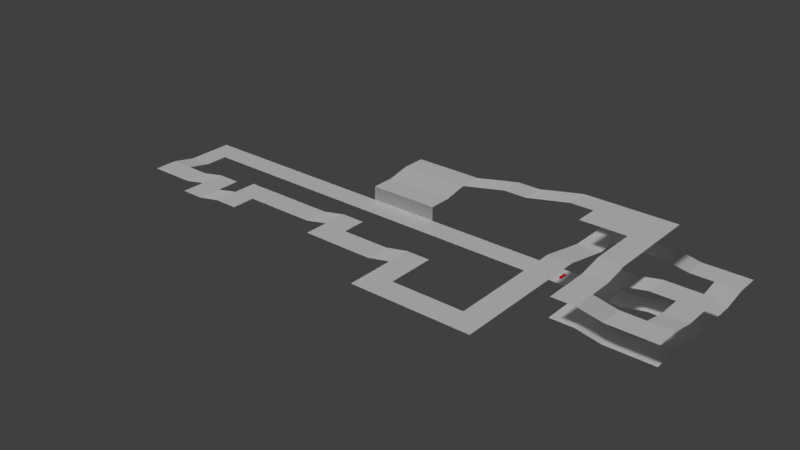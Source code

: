 # Source: track.c.001.blend  (saved by Blender 2.77.0; exported with 4.5.12 LTS)
import bpy
from mathutils import Matrix  # noqa: F401  (used for matrix-valued properties, if any)

bpy.ops.wm.read_factory_settings(use_empty=True)
scene = bpy.context.scene
scene.name = 'Scene'

# ---- collections
col_collection_1 = bpy.data.collections.new('Collection 1'); scene.collection.children.link(col_collection_1)

# ---- materials (node trees are filled in below, after node groups)
mat_groundmaterial = bpy.data.materials.new('GroundMaterial')
mat_groundmaterial.alpha_threshold = 0.0
mat_groundmaterial.use_transparent_shadow = False
mat_groundmaterial.diffuse_color = (0.0059, 0.0, 0.04682, 1.0)
mat_groundmaterial.roughness = 0.5
mat_mushroom_red = bpy.data.materials.new('Mushroom_Red')
mat_mushroom_red.alpha_threshold = 0.0
mat_mushroom_red.use_transparent_shadow = False
mat_mushroom_red.diffuse_color = (0.8275, 0.3137, 0.2549, 1.0)
mat_mushroom_red.specular_color = (0.33, 0.33, 0.33)
mat_mushroom_red.roughness = 0.5
mat_mushroom_red.specular_intensity = 1.0
mat_spawnsmaterial = bpy.data.materials.new('SpawnsMaterial')
mat_spawnsmaterial.alpha_threshold = 0.0
mat_spawnsmaterial.use_transparent_shadow = False
mat_spawnsmaterial.diffuse_color = (1.0, 0.0, 0.005176, 1.0)
mat_spawnsmaterial.roughness = 0.5

# ---- material node trees

# ---- world
world_world = bpy.data.worlds.new('World'); scene.world = world_world
world_world.color = (0.05088, 0.05088, 0.05088)
world_world.use_sun_shadow = False
world_world.sun_shadow_jitter_overblur = 0.0
world_world.cycles.sampling_method = 'MANUAL'

# ---- lights
light_hemi_001 = bpy.data.lights.new('Hemi.001', 'SUN')
light_hemi_001.transmission_factor = 0.0
light_hemi_001.angle = 0.1993
light_hemi_001.energy = 0.3
light_hemi_001.shadow_buffer_clip_start = 0.5
light_hemi_001.shadow_soft_size = 0.1
light_hemi_001.shadow_cascade_max_distance = 1000.0
light_hemi = bpy.data.lights.new('Hemi', 'SUN')
light_hemi.transmission_factor = 0.0
light_hemi.angle = 0.1993
light_hemi.energy = 1.3
light_hemi.shadow_buffer_clip_start = 0.5
light_hemi.shadow_soft_size = 0.1
light_hemi.shadow_cascade_max_distance = 1000.0

# ---- meshes
me_plane_205 = bpy.data.meshes.new('Plane.205')
me_plane_205.from_pydata([(-25.0, -25.0, 0.0), (25.0, -25.0, 0.0), (-25.0, 25.0, 0.0), (25.0, 25.0, 0.0)], [], [(0, 1, 3, 2)])
me_plane_205.use_remesh_preserve_volume = False
me_plane_205.use_remesh_preserve_attributes = False
me_plane_205.use_mirror_vertex_groups = False
me_plane_205.update()
me_plane_204 = bpy.data.meshes.new('Plane.204')
me_plane_204.from_pydata([(-25.0, -25.0, 0.0), (25.0, -25.0, 0.0), (-25.0, 25.0, 10.0), (25.0, 25.0, 10.0)], [], [(0, 1, 3, 2)])
me_plane_204.use_remesh_preserve_volume = False
me_plane_204.use_remesh_preserve_attributes = False
me_plane_204.use_mirror_vertex_groups = False
me_plane_204.update()
me_plane_203 = bpy.data.meshes.new('Plane.203')
me_plane_203.from_pydata([(-25.0, -25.0, 0.0), (25.0, -25.0, 0.0), (-25.0, 25.0, 10.0), (25.0, 25.0, 10.0)], [], [(0, 1, 3, 2)])
me_plane_203.use_remesh_preserve_volume = False
me_plane_203.use_remesh_preserve_attributes = False
me_plane_203.use_mirror_vertex_groups = False
me_plane_203.update()
me_plane_202 = bpy.data.meshes.new('Plane.202')
me_plane_202.from_pydata([(-25.0, -25.0, 0.0), (25.0, -25.0, 0.0), (-25.0, 25.0, 10.0), (25.0, 25.0, 10.0)], [], [(0, 1, 3, 2)])
me_plane_202.use_remesh_preserve_volume = False
me_plane_202.use_remesh_preserve_attributes = False
me_plane_202.use_mirror_vertex_groups = False
me_plane_202.update()
me_plane_201 = bpy.data.meshes.new('Plane.201')
me_plane_201.from_pydata([(-25.0, -25.0, 0.0), (25.0, -25.0, 0.0), (-25.0, 25.0, 10.0), (25.0, 25.0, 10.0)], [], [(0, 1, 3, 2)])
me_plane_201.use_remesh_preserve_volume = False
me_plane_201.use_remesh_preserve_attributes = False
me_plane_201.use_mirror_vertex_groups = False
me_plane_201.update()
me_plane_200 = bpy.data.meshes.new('Plane.200')
me_plane_200.from_pydata([(-25.0, -25.0, 0.0), (25.0, -25.0, 0.0), (-25.0, 25.0, 0.0), (25.0, 25.0, 0.0)], [], [(0, 1, 3, 2)])
me_plane_200.use_remesh_preserve_volume = False
me_plane_200.use_remesh_preserve_attributes = False
me_plane_200.use_mirror_vertex_groups = False
me_plane_200.update()
me_plane_199 = bpy.data.meshes.new('Plane.199')
me_plane_199.from_pydata([(-25.0, -25.0, 0.0), (25.0, -25.0, 0.0), (-25.0, 25.0, 0.0), (25.0, 25.0, 0.0)], [], [(0, 1, 3, 2)])
me_plane_199.use_remesh_preserve_volume = False
me_plane_199.use_remesh_preserve_attributes = False
me_plane_199.use_mirror_vertex_groups = False
me_plane_199.update()
me_plane_198 = bpy.data.meshes.new('Plane.198')
me_plane_198.from_pydata([(-25.0, -25.0, 0.0), (25.0, -25.0, 0.0), (-25.0, 25.0, 0.0), (25.0, 25.0, 0.0)], [], [(0, 1, 3, 2)])
me_plane_198.use_remesh_preserve_volume = False
me_plane_198.use_remesh_preserve_attributes = False
me_plane_198.use_mirror_vertex_groups = False
me_plane_198.update()
me_plane_197 = bpy.data.meshes.new('Plane.197')
me_plane_197.from_pydata([(-25.0, -25.0, 0.0), (25.0, -25.0, 0.0), (-25.0, 25.0, 0.0), (25.0, 25.0, 0.0)], [], [(0, 1, 3, 2)])
me_plane_197.use_remesh_preserve_volume = False
me_plane_197.use_remesh_preserve_attributes = False
me_plane_197.use_mirror_vertex_groups = False
me_plane_197.update()
me_plane_196 = bpy.data.meshes.new('Plane.196')
me_plane_196.from_pydata([(-25.0, -25.0, 0.0), (25.0, -25.0, 0.0), (-25.0, 25.0, 0.0), (25.0, 25.0, 0.0)], [], [(0, 1, 3, 2)])
me_plane_196.use_remesh_preserve_volume = False
me_plane_196.use_remesh_preserve_attributes = False
me_plane_196.use_mirror_vertex_groups = False
me_plane_196.update()
me_plane_195 = bpy.data.meshes.new('Plane.195')
me_plane_195.from_pydata([(-25.0, -25.0, 0.0), (25.0, -25.0, 0.0), (-25.0, 25.0, 0.0), (25.0, 25.0, 0.0)], [], [(0, 1, 3, 2)])
me_plane_195.use_remesh_preserve_volume = False
me_plane_195.use_remesh_preserve_attributes = False
me_plane_195.use_mirror_vertex_groups = False
me_plane_195.update()
me_plane_194 = bpy.data.meshes.new('Plane.194')
me_plane_194.from_pydata([(-25.0, -25.0, 0.0), (25.0, -25.0, 0.0), (-25.0, 25.0, 0.0), (25.0, 25.0, 0.0)], [], [(0, 1, 3, 2)])
me_plane_194.use_remesh_preserve_volume = False
me_plane_194.use_remesh_preserve_attributes = False
me_plane_194.use_mirror_vertex_groups = False
me_plane_194.update()
me_plane_193 = bpy.data.meshes.new('Plane.193')
me_plane_193.from_pydata([(-25.0, -25.0, 0.0), (25.0, -25.0, 0.0), (-25.0, 25.0, 0.0), (25.0, 25.0, 0.0)], [], [(0, 1, 3, 2)])
me_plane_193.use_remesh_preserve_volume = False
me_plane_193.use_remesh_preserve_attributes = False
me_plane_193.use_mirror_vertex_groups = False
me_plane_193.update()
me_plane_192 = bpy.data.meshes.new('Plane.192')
me_plane_192.from_pydata([(-25.0, -25.0, 0.0), (25.0, -25.0, 0.0), (-25.0, 25.0, 0.0), (25.0, 25.0, 0.0)], [], [(0, 1, 3, 2)])
me_plane_192.use_remesh_preserve_volume = False
me_plane_192.use_remesh_preserve_attributes = False
me_plane_192.use_mirror_vertex_groups = False
me_plane_192.update()
me_plane_191 = bpy.data.meshes.new('Plane.191')
me_plane_191.from_pydata([(-25.0, -25.0, 10.0), (25.0, -25.0, 10.0), (-25.0, 25.0, 0.0), (25.0, 25.0, 0.0)], [], [(0, 1, 3, 2)])
me_plane_191.use_remesh_preserve_volume = False
me_plane_191.use_remesh_preserve_attributes = False
me_plane_191.use_mirror_vertex_groups = False
me_plane_191.update()
me_plane_188 = bpy.data.meshes.new('Plane.188')
me_plane_188.from_pydata([(-25.0, -25.0, 0.0), (25.0, -25.0, 0.0), (-25.0, 25.0, 0.0), (25.0, 25.0, 0.0)], [], [(0, 1, 3, 2)])
me_plane_188.use_remesh_preserve_volume = False
me_plane_188.use_remesh_preserve_attributes = False
me_plane_188.use_mirror_vertex_groups = False
me_plane_188.update()
me_plane_187 = bpy.data.meshes.new('Plane.187')
me_plane_187.from_pydata([(-25.0, -25.0, 0.0), (25.0, -25.0, 0.0), (-25.0, 25.0, 0.0), (25.0, 25.0, 0.0)], [], [(0, 1, 3, 2)])
me_plane_187.use_remesh_preserve_volume = False
me_plane_187.use_remesh_preserve_attributes = False
me_plane_187.use_mirror_vertex_groups = False
me_plane_187.update()
me_plane_186 = bpy.data.meshes.new('Plane.186')
me_plane_186.from_pydata([(-25.0, -25.0, 0.0), (25.0, -25.0, 0.0), (-25.0, 25.0, 0.0), (25.0, 25.0, 0.0)], [], [(0, 1, 3, 2)])
me_plane_186.use_remesh_preserve_volume = False
me_plane_186.use_remesh_preserve_attributes = False
me_plane_186.use_mirror_vertex_groups = False
me_plane_186.update()
me_plane_185 = bpy.data.meshes.new('Plane.185')
me_plane_185.from_pydata([(-25.0, -25.0, 0.0), (25.0, -25.0, 0.0), (-25.0, 25.0, 0.0), (25.0, 25.0, 0.0)], [], [(0, 1, 3, 2)])
me_plane_185.use_remesh_preserve_volume = False
me_plane_185.use_remesh_preserve_attributes = False
me_plane_185.use_mirror_vertex_groups = False
me_plane_185.update()
me_plane_183 = bpy.data.meshes.new('Plane.183')
me_plane_183.from_pydata([(-25.0, -25.0, 0.0), (25.0, -25.0, 0.0), (-25.0, 25.0, 0.0), (25.0, 25.0, 0.0)], [], [(0, 1, 3, 2)])
me_plane_183.use_remesh_preserve_volume = False
me_plane_183.use_remesh_preserve_attributes = False
me_plane_183.use_mirror_vertex_groups = False
me_plane_183.update()
me_plane_182 = bpy.data.meshes.new('Plane.182')
me_plane_182.from_pydata([(-25.0, -25.0, 0.0), (25.0, -25.0, 0.0), (-25.0, 25.0, 0.0), (25.0, 25.0, 0.0)], [], [(0, 1, 3, 2)])
me_plane_182.use_remesh_preserve_volume = False
me_plane_182.use_remesh_preserve_attributes = False
me_plane_182.use_mirror_vertex_groups = False
me_plane_182.update()
me_plane_181 = bpy.data.meshes.new('Plane.181')
me_plane_181.from_pydata([(-25.0, -25.0, 0.0), (25.0, -25.0, 0.0), (-25.0, 25.0, 0.0), (25.0, 25.0, 0.0)], [], [(0, 1, 3, 2)])
me_plane_181.use_remesh_preserve_volume = False
me_plane_181.use_remesh_preserve_attributes = False
me_plane_181.use_mirror_vertex_groups = False
me_plane_181.update()
me_plane_180 = bpy.data.meshes.new('Plane.180')
me_plane_180.from_pydata([(-25.0, -25.0, 0.0), (25.0, -25.0, 0.0), (-25.0, 25.0, 0.0), (25.0, 25.0, 0.0)], [], [(0, 1, 3, 2)])
me_plane_180.use_remesh_preserve_volume = False
me_plane_180.use_remesh_preserve_attributes = False
me_plane_180.use_mirror_vertex_groups = False
me_plane_180.update()
me_plane_179 = bpy.data.meshes.new('Plane.179')
me_plane_179.from_pydata([(-25.0, -25.0, 0.0), (25.0, -25.0, 0.0), (-25.0, 25.0, 0.0), (25.0, 25.0, 0.0)], [], [(0, 1, 3, 2)])
me_plane_179.use_remesh_preserve_volume = False
me_plane_179.use_remesh_preserve_attributes = False
me_plane_179.use_mirror_vertex_groups = False
me_plane_179.update()
me_plane_177 = bpy.data.meshes.new('Plane.177')
me_plane_177.from_pydata([(-25.0, -25.0, 0.0), (25.0, -25.0, 0.0), (-25.0, 25.0, 0.0), (25.0, 25.0, 0.0)], [], [(0, 1, 3, 2)])
me_plane_177.use_remesh_preserve_volume = False
me_plane_177.use_remesh_preserve_attributes = False
me_plane_177.use_mirror_vertex_groups = False
me_plane_177.update()
me_plane_175 = bpy.data.meshes.new('Plane.175')
me_plane_175.from_pydata([(-25.0, -25.0, 0.0), (25.0, -25.0, 0.0), (-25.0, 25.0, 0.0), (25.0, 25.0, 0.0)], [], [(0, 1, 3, 2)])
me_plane_175.use_remesh_preserve_volume = False
me_plane_175.use_remesh_preserve_attributes = False
me_plane_175.use_mirror_vertex_groups = False
me_plane_175.update()
me_plane_174 = bpy.data.meshes.new('Plane.174')
me_plane_174.from_pydata([(-25.0, -25.0, 0.0), (25.0, -25.0, 0.0), (-25.0, 25.0, 0.0), (25.0, 25.0, 0.0)], [], [(0, 1, 3, 2)])
me_plane_174.use_remesh_preserve_volume = False
me_plane_174.use_remesh_preserve_attributes = False
me_plane_174.use_mirror_vertex_groups = False
me_plane_174.update()
me_plane_173 = bpy.data.meshes.new('Plane.173')
me_plane_173.from_pydata([(-25.0, -25.0, 0.0), (25.0, -25.0, 0.0), (-25.0, 25.0, 0.0), (25.0, 25.0, 0.0)], [], [(0, 1, 3, 2)])
me_plane_173.use_remesh_preserve_volume = False
me_plane_173.use_remesh_preserve_attributes = False
me_plane_173.use_mirror_vertex_groups = False
me_plane_173.update()
me_plane_172 = bpy.data.meshes.new('Plane.172')
me_plane_172.from_pydata([(-25.0, -25.0, 0.0), (25.0, -25.0, 0.0), (-25.0, 25.0, 0.0), (25.0, 25.0, 0.0)], [], [(0, 1, 3, 2)])
me_plane_172.use_remesh_preserve_volume = False
me_plane_172.use_remesh_preserve_attributes = False
me_plane_172.use_mirror_vertex_groups = False
me_plane_172.update()
me_plane_171 = bpy.data.meshes.new('Plane.171')
me_plane_171.from_pydata([(-25.0, -25.0, 0.0), (25.0, -25.0, 0.0), (-25.0, 25.0, 0.0), (25.0, 25.0, 0.0)], [], [(0, 1, 3, 2)])
me_plane_171.use_remesh_preserve_volume = False
me_plane_171.use_remesh_preserve_attributes = False
me_plane_171.use_mirror_vertex_groups = False
me_plane_171.update()
me_plane_170 = bpy.data.meshes.new('Plane.170')
me_plane_170.from_pydata([(-25.0, -25.0, 0.0), (25.0, -25.0, 0.0), (-25.0, 25.0, 0.0), (25.0, 25.0, 0.0)], [], [(0, 1, 3, 2)])
me_plane_170.use_remesh_preserve_volume = False
me_plane_170.use_remesh_preserve_attributes = False
me_plane_170.use_mirror_vertex_groups = False
me_plane_170.update()
me_plane_169 = bpy.data.meshes.new('Plane.169')
me_plane_169.from_pydata([(-25.0, -25.0, 0.0), (25.0, -25.0, 0.0), (-25.0, 25.0, 0.0), (25.0, 25.0, 0.0)], [], [(0, 1, 3, 2)])
me_plane_169.use_remesh_preserve_volume = False
me_plane_169.use_remesh_preserve_attributes = False
me_plane_169.use_mirror_vertex_groups = False
me_plane_169.update()
me_plane_168 = bpy.data.meshes.new('Plane.168')
me_plane_168.from_pydata([(-25.0, -25.0, 0.0), (25.0, -25.0, 0.0), (-25.0, 25.0, 0.0), (25.0, 25.0, 0.0)], [], [(0, 1, 3, 2)])
me_plane_168.use_remesh_preserve_volume = False
me_plane_168.use_remesh_preserve_attributes = False
me_plane_168.use_mirror_vertex_groups = False
me_plane_168.update()
me_plane_167 = bpy.data.meshes.new('Plane.167')
me_plane_167.from_pydata([(-25.0, -25.0, 0.0), (25.0, -25.0, 0.0), (-25.0, 25.0, 0.0), (25.0, 25.0, 0.0)], [], [(0, 1, 3, 2)])
me_plane_167.use_remesh_preserve_volume = False
me_plane_167.use_remesh_preserve_attributes = False
me_plane_167.use_mirror_vertex_groups = False
me_plane_167.update()
me_plane_166 = bpy.data.meshes.new('Plane.166')
me_plane_166.from_pydata([(-25.0, -25.0, 0.0), (25.0, -25.0, 0.0), (-25.0, 25.0, 0.0), (25.0, 25.0, 0.0)], [], [(0, 1, 3, 2)])
me_plane_166.use_remesh_preserve_volume = False
me_plane_166.use_remesh_preserve_attributes = False
me_plane_166.use_mirror_vertex_groups = False
me_plane_166.update()
me_plane_165 = bpy.data.meshes.new('Plane.165')
me_plane_165.from_pydata([(-25.0, -25.0, 0.0), (25.0, -25.0, 0.0), (-25.0, 25.0, 0.0), (25.0, 25.0, 0.0)], [], [(0, 1, 3, 2)])
me_plane_165.use_remesh_preserve_volume = False
me_plane_165.use_remesh_preserve_attributes = False
me_plane_165.use_mirror_vertex_groups = False
me_plane_165.update()
me_plane_164 = bpy.data.meshes.new('Plane.164')
me_plane_164.from_pydata([(-25.0, -25.0, 0.0), (25.0, -25.0, 0.0), (-25.0, 25.0, 0.0), (25.0, 25.0, 0.0)], [], [(0, 1, 3, 2)])
me_plane_164.use_remesh_preserve_volume = False
me_plane_164.use_remesh_preserve_attributes = False
me_plane_164.use_mirror_vertex_groups = False
me_plane_164.update()
me_plane_163 = bpy.data.meshes.new('Plane.163')
me_plane_163.from_pydata([(-25.0, -25.0, 0.0), (25.0, -25.0, 0.0), (-25.0, 25.0, 0.0), (25.0, 25.0, 0.0)], [], [(0, 1, 3, 2)])
me_plane_163.use_remesh_preserve_volume = False
me_plane_163.use_remesh_preserve_attributes = False
me_plane_163.use_mirror_vertex_groups = False
me_plane_163.update()
me_plane_162 = bpy.data.meshes.new('Plane.162')
me_plane_162.from_pydata([(-25.0, -25.0, 0.0), (25.0, -25.0, 0.0), (-25.0, 25.0, 0.0), (25.0, 25.0, 0.0)], [], [(0, 1, 3, 2)])
me_plane_162.use_remesh_preserve_volume = False
me_plane_162.use_remesh_preserve_attributes = False
me_plane_162.use_mirror_vertex_groups = False
me_plane_162.update()
me_plane_161 = bpy.data.meshes.new('Plane.161')
me_plane_161.from_pydata([(-25.0, -25.0, 0.0), (25.0, -25.0, 0.0), (-25.0, 25.0, 0.0), (25.0, 25.0, 0.0)], [], [(0, 1, 3, 2)])
me_plane_161.use_remesh_preserve_volume = False
me_plane_161.use_remesh_preserve_attributes = False
me_plane_161.use_mirror_vertex_groups = False
me_plane_161.update()
me_plane_160 = bpy.data.meshes.new('Plane.160')
me_plane_160.from_pydata([(-25.0, -25.0, 0.0), (25.0, -25.0, 0.0), (-25.0, 25.0, 10.0), (25.0, 25.0, 10.0)], [], [(0, 1, 3, 2)])
me_plane_160.use_remesh_preserve_volume = False
me_plane_160.use_remesh_preserve_attributes = False
me_plane_160.use_mirror_vertex_groups = False
me_plane_160.update()
me_plane_159 = bpy.data.meshes.new('Plane.159')
me_plane_159.from_pydata([(-25.0, -25.0, 0.0), (25.0, -25.0, 0.0), (-25.0, 25.0, 10.0), (25.0, 25.0, 10.0)], [], [(0, 1, 3, 2)])
me_plane_159.use_remesh_preserve_volume = False
me_plane_159.use_remesh_preserve_attributes = False
me_plane_159.use_mirror_vertex_groups = False
me_plane_159.update()
me_plane_158 = bpy.data.meshes.new('Plane.158')
me_plane_158.from_pydata([(-25.0, -25.0, 0.0), (25.0, -25.0, 0.0), (-25.0, 25.0, 10.0), (25.0, 25.0, 10.0)], [], [(0, 1, 3, 2)])
me_plane_158.use_remesh_preserve_volume = False
me_plane_158.use_remesh_preserve_attributes = False
me_plane_158.use_mirror_vertex_groups = False
me_plane_158.update()
me_plane_157 = bpy.data.meshes.new('Plane.157')
me_plane_157.from_pydata([(-25.0, -25.0, 0.0), (25.0, -25.0, 0.0), (-25.0, 25.0, 0.0), (25.0, 25.0, 0.0)], [], [(0, 1, 3, 2)])
me_plane_157.use_remesh_preserve_volume = False
me_plane_157.use_remesh_preserve_attributes = False
me_plane_157.use_mirror_vertex_groups = False
me_plane_157.update()
me_plane_156 = bpy.data.meshes.new('Plane.156')
me_plane_156.from_pydata([(-25.0, -25.0, 0.0), (25.0, -25.0, 0.0), (-25.0, 25.0, 0.0), (25.0, 25.0, 0.0)], [], [(0, 1, 3, 2)])
me_plane_156.use_remesh_preserve_volume = False
me_plane_156.use_remesh_preserve_attributes = False
me_plane_156.use_mirror_vertex_groups = False
me_plane_156.update()
me_plane_155 = bpy.data.meshes.new('Plane.155')
me_plane_155.from_pydata([(-25.0, -25.0, 0.0), (25.0, -25.0, 0.0), (-25.0, 25.0, 0.0), (25.0, 25.0, 0.0)], [], [(0, 1, 3, 2)])
me_plane_155.use_remesh_preserve_volume = False
me_plane_155.use_remesh_preserve_attributes = False
me_plane_155.use_mirror_vertex_groups = False
me_plane_155.update()
me_plane_154 = bpy.data.meshes.new('Plane.154')
me_plane_154.from_pydata([(-25.0, -25.0, 0.0), (25.0, -25.0, 0.0), (-25.0, 25.0, 0.0), (25.0, 25.0, 0.0)], [], [(0, 1, 3, 2)])
me_plane_154.use_remesh_preserve_volume = False
me_plane_154.use_remesh_preserve_attributes = False
me_plane_154.use_mirror_vertex_groups = False
me_plane_154.update()
me_plane_153 = bpy.data.meshes.new('Plane.153')
me_plane_153.from_pydata([(-25.0, -25.0, 0.0), (25.0, -25.0, 0.0), (-25.0, 25.0, 0.0), (25.0, 25.0, 0.0)], [], [(0, 1, 3, 2)])
me_plane_153.use_remesh_preserve_volume = False
me_plane_153.use_remesh_preserve_attributes = False
me_plane_153.use_mirror_vertex_groups = False
me_plane_153.update()
me_plane_152 = bpy.data.meshes.new('Plane.152')
me_plane_152.from_pydata([(-25.0, -25.0, 0.0), (25.0, -25.0, 0.0), (-25.0, 25.0, 0.0), (25.0, 25.0, 0.0)], [], [(0, 1, 3, 2)])
me_plane_152.use_remesh_preserve_volume = False
me_plane_152.use_remesh_preserve_attributes = False
me_plane_152.use_mirror_vertex_groups = False
me_plane_152.update()
me_plane_063 = bpy.data.meshes.new('Plane.063')
me_plane_063.from_pydata([(-25.0, -25.0, 0.0), (25.0, -25.0, 0.0), (-25.0, 25.0, 0.0), (25.0, 25.0, 0.0)], [], [(0, 1, 3, 2)])
me_plane_063.use_remesh_preserve_volume = False
me_plane_063.use_remesh_preserve_attributes = False
me_plane_063.use_mirror_vertex_groups = False
me_plane_063.update()
me_plane_062 = bpy.data.meshes.new('Plane.062')
me_plane_062.from_pydata([(-25.0, -25.0, 0.0), (25.0, -25.0, 0.0), (-25.0, 25.0, 0.0), (25.0, 25.0, 0.0)], [], [(0, 1, 3, 2)])
me_plane_062.use_remesh_preserve_volume = False
me_plane_062.use_remesh_preserve_attributes = False
me_plane_062.use_mirror_vertex_groups = False
me_plane_062.update()
me_plane_061 = bpy.data.meshes.new('Plane.061')
me_plane_061.from_pydata([(-25.0, -25.0, 0.0), (25.0, -25.0, 0.0), (-25.0, 25.0, 0.0), (25.0, 25.0, 0.0)], [], [(0, 1, 3, 2)])
me_plane_061.use_remesh_preserve_volume = False
me_plane_061.use_remesh_preserve_attributes = False
me_plane_061.use_mirror_vertex_groups = False
me_plane_061.update()
me_plane_060 = bpy.data.meshes.new('Plane.060')
me_plane_060.from_pydata([(-25.0, -25.0, 0.0), (25.0, -25.0, 0.0), (-25.0, 25.0, 0.0), (25.0, 25.0, 0.0)], [], [(0, 1, 3, 2)])
me_plane_060.use_remesh_preserve_volume = False
me_plane_060.use_remesh_preserve_attributes = False
me_plane_060.use_mirror_vertex_groups = False
me_plane_060.update()
me_plane_059 = bpy.data.meshes.new('Plane.059')
me_plane_059.from_pydata([(-25.0, -25.0, 0.0), (25.0, -25.0, 0.0), (-25.0, 25.0, 0.0), (25.0, 25.0, 0.0)], [], [(0, 1, 3, 2)])
me_plane_059.use_remesh_preserve_volume = False
me_plane_059.use_remesh_preserve_attributes = False
me_plane_059.use_mirror_vertex_groups = False
me_plane_059.update()
me_plane_058 = bpy.data.meshes.new('Plane.058')
me_plane_058.from_pydata([(-25.0, -25.0, 0.0), (25.0, -25.0, 0.0), (-25.0, 25.0, 0.0), (25.0, 25.0, 0.0)], [], [(0, 1, 3, 2)])
me_plane_058.use_remesh_preserve_volume = False
me_plane_058.use_remesh_preserve_attributes = False
me_plane_058.use_mirror_vertex_groups = False
me_plane_058.update()
me_plane_057 = bpy.data.meshes.new('Plane.057')
me_plane_057.from_pydata([(-25.0, -25.0, 0.0), (25.0, -25.0, 0.0), (-25.0, 25.0, 10.0), (25.0, 25.0, 10.0)], [], [(0, 1, 3, 2)])
me_plane_057.use_remesh_preserve_volume = False
me_plane_057.use_remesh_preserve_attributes = False
me_plane_057.use_mirror_vertex_groups = False
me_plane_057.update()
me_plane_056 = bpy.data.meshes.new('Plane.056')
me_plane_056.from_pydata([(-25.0, -25.0, 0.0), (25.0, -25.0, 0.0), (-25.0, 25.0, 10.0), (25.0, 25.0, 10.0)], [], [(0, 1, 3, 2)])
me_plane_056.use_remesh_preserve_volume = False
me_plane_056.use_remesh_preserve_attributes = False
me_plane_056.use_mirror_vertex_groups = False
me_plane_056.update()
me_plane_055 = bpy.data.meshes.new('Plane.055')
me_plane_055.from_pydata([(-25.0, -25.0, 0.0), (25.0, -25.0, 0.0), (-25.0, 25.0, 0.0), (25.0, 25.0, 0.0)], [], [(0, 1, 3, 2)])
me_plane_055.use_remesh_preserve_volume = False
me_plane_055.use_remesh_preserve_attributes = False
me_plane_055.use_mirror_vertex_groups = False
me_plane_055.update()
me_plane_054 = bpy.data.meshes.new('Plane.054')
me_plane_054.from_pydata([(-25.0, -25.0, 0.0), (25.0, -25.0, 0.0), (-25.0, 25.0, 10.0), (25.0, 25.0, 10.0)], [], [(0, 1, 3, 2)])
me_plane_054.use_remesh_preserve_volume = False
me_plane_054.use_remesh_preserve_attributes = False
me_plane_054.use_mirror_vertex_groups = False
me_plane_054.update()
me_plane_053 = bpy.data.meshes.new('Plane.053')
me_plane_053.from_pydata([(-25.0, -25.0, 0.0), (25.0, -25.0, 0.0), (-25.0, 25.0, 10.0), (25.0, 25.0, 10.0)], [], [(0, 1, 3, 2)])
me_plane_053.use_remesh_preserve_volume = False
me_plane_053.use_remesh_preserve_attributes = False
me_plane_053.use_mirror_vertex_groups = False
me_plane_053.update()
me_plane_052 = bpy.data.meshes.new('Plane.052')
me_plane_052.from_pydata([(-25.0, -25.0, 0.0), (25.0, -25.0, 0.0), (-25.0, 25.0, 0.0), (25.0, 25.0, 0.0)], [], [(0, 1, 3, 2)])
me_plane_052.use_remesh_preserve_volume = False
me_plane_052.use_remesh_preserve_attributes = False
me_plane_052.use_mirror_vertex_groups = False
me_plane_052.update()
me_plane_051 = bpy.data.meshes.new('Plane.051')
me_plane_051.from_pydata([(-25.0, -25.0, 0.0), (25.0, -25.0, 0.0), (-25.0, 25.0, 0.0), (25.0, 25.0, 0.0)], [], [(0, 1, 3, 2)])
me_plane_051.use_remesh_preserve_volume = False
me_plane_051.use_remesh_preserve_attributes = False
me_plane_051.use_mirror_vertex_groups = False
me_plane_051.update()
me_plane_050 = bpy.data.meshes.new('Plane.050')
me_plane_050.from_pydata([(-25.0, -25.0, 0.0), (25.0, -25.0, 0.0), (-25.0, 25.0, 0.0), (25.0, 25.0, 0.0)], [], [(0, 1, 3, 2)])
me_plane_050.use_remesh_preserve_volume = False
me_plane_050.use_remesh_preserve_attributes = False
me_plane_050.use_mirror_vertex_groups = False
me_plane_050.update()
me_plane_049 = bpy.data.meshes.new('Plane.049')
me_plane_049.from_pydata([(-25.0, -25.0, 0.0), (25.0, -25.0, 0.0), (-25.0, 25.0, 0.0), (25.0, 25.0, 0.0)], [], [(0, 1, 3, 2)])
me_plane_049.use_remesh_preserve_volume = False
me_plane_049.use_remesh_preserve_attributes = False
me_plane_049.use_mirror_vertex_groups = False
me_plane_049.update()
me_plane_048 = bpy.data.meshes.new('Plane.048')
me_plane_048.from_pydata([(-25.0, -25.0, 0.0), (25.0, -25.0, 0.0), (-25.0, 25.0, 0.0), (25.0, 25.0, 0.0)], [], [(0, 1, 3, 2)])
me_plane_048.use_remesh_preserve_volume = False
me_plane_048.use_remesh_preserve_attributes = False
me_plane_048.use_mirror_vertex_groups = False
me_plane_048.update()
me_plane_047 = bpy.data.meshes.new('Plane.047')
me_plane_047.from_pydata([(-25.0, -25.0, 0.0), (25.0, -25.0, 0.0), (-25.0, 25.0, 0.0), (25.0, 25.0, 0.0)], [], [(0, 1, 3, 2)])
me_plane_047.use_remesh_preserve_volume = False
me_plane_047.use_remesh_preserve_attributes = False
me_plane_047.use_mirror_vertex_groups = False
me_plane_047.update()
me_plane_046 = bpy.data.meshes.new('Plane.046')
me_plane_046.from_pydata([(-25.0, -25.0, 0.0), (25.0, -25.0, 0.0), (-25.0, 25.0, 0.0), (25.0, 25.0, 0.0)], [], [(0, 1, 3, 2)])
me_plane_046.use_remesh_preserve_volume = False
me_plane_046.use_remesh_preserve_attributes = False
me_plane_046.use_mirror_vertex_groups = False
me_plane_046.update()
me_plane_045 = bpy.data.meshes.new('Plane.045')
me_plane_045.from_pydata([(-25.0, -25.0, 0.0), (25.0, -25.0, 0.0), (-25.0, 25.0, 0.0), (25.0, 25.0, 0.0)], [], [(0, 1, 3, 2)])
me_plane_045.use_remesh_preserve_volume = False
me_plane_045.use_remesh_preserve_attributes = False
me_plane_045.use_mirror_vertex_groups = False
me_plane_045.update()
me_plane_044 = bpy.data.meshes.new('Plane.044')
me_plane_044.from_pydata([(-25.0, -25.0, 0.0), (25.0, -25.0, 0.0), (-25.0, 25.0, 0.0), (25.0, 25.0, 0.0)], [], [(0, 1, 3, 2)])
me_plane_044.use_remesh_preserve_volume = False
me_plane_044.use_remesh_preserve_attributes = False
me_plane_044.use_mirror_vertex_groups = False
me_plane_044.update()
me_plane_043 = bpy.data.meshes.new('Plane.043')
me_plane_043.from_pydata([(-25.0, -25.0, 0.0), (25.0, -25.0, 0.0), (-25.0, 25.0, 0.0), (25.0, 25.0, 0.0)], [], [(0, 1, 3, 2)])
me_plane_043.use_remesh_preserve_volume = False
me_plane_043.use_remesh_preserve_attributes = False
me_plane_043.use_mirror_vertex_groups = False
me_plane_043.update()
me_plane_042 = bpy.data.meshes.new('Plane.042')
me_plane_042.from_pydata([(-25.0, -25.0, 0.0), (25.0, -25.0, 0.0), (-25.0, 25.0, 0.0), (25.0, 25.0, 0.0)], [], [(0, 1, 3, 2)])
me_plane_042.use_remesh_preserve_volume = False
me_plane_042.use_remesh_preserve_attributes = False
me_plane_042.use_mirror_vertex_groups = False
me_plane_042.update()
me_plane_041 = bpy.data.meshes.new('Plane.041')
me_plane_041.from_pydata([(-25.0, -25.0, 10.0), (25.0, -25.0, 10.0), (-25.0, 25.0, 0.0), (25.0, 25.0, 0.0)], [], [(0, 1, 3, 2)])
me_plane_041.use_remesh_preserve_volume = False
me_plane_041.use_remesh_preserve_attributes = False
me_plane_041.use_mirror_vertex_groups = False
me_plane_041.update()
me_plane_040 = bpy.data.meshes.new('Plane.040')
me_plane_040.from_pydata([(-25.0, -25.0, 0.0), (25.0, -25.0, 0.0), (-25.0, 25.0, 0.0), (25.0, 25.0, 0.0)], [], [(0, 1, 3, 2)])
me_plane_040.use_remesh_preserve_volume = False
me_plane_040.use_remesh_preserve_attributes = False
me_plane_040.use_mirror_vertex_groups = False
me_plane_040.update()
me_plane_039 = bpy.data.meshes.new('Plane.039')
me_plane_039.from_pydata([(-25.0, -25.0, 0.0), (25.0, -25.0, 0.0), (-25.0, 25.0, 0.0), (25.0, 25.0, 0.0)], [], [(0, 1, 3, 2)])
me_plane_039.use_remesh_preserve_volume = False
me_plane_039.use_remesh_preserve_attributes = False
me_plane_039.use_mirror_vertex_groups = False
me_plane_039.update()
me_plane_038 = bpy.data.meshes.new('Plane.038')
me_plane_038.from_pydata([(-25.0, -25.0, 10.0), (25.0, -25.0, 0.0), (-25.0, 25.0, 10.0), (25.0, 25.0, 0.0)], [], [(0, 1, 3, 2)])
me_plane_038.use_remesh_preserve_volume = False
me_plane_038.use_remesh_preserve_attributes = False
me_plane_038.use_mirror_vertex_groups = False
me_plane_038.update()
me_plane_037 = bpy.data.meshes.new('Plane.037')
me_plane_037.from_pydata([(-25.0, -25.0, 0.0), (25.0, -25.0, 0.0), (-25.0, 25.0, 0.0), (25.0, 25.0, 0.0)], [], [(0, 1, 3, 2)])
me_plane_037.use_remesh_preserve_volume = False
me_plane_037.use_remesh_preserve_attributes = False
me_plane_037.use_mirror_vertex_groups = False
me_plane_037.update()
me_plane_036 = bpy.data.meshes.new('Plane.036')
me_plane_036.from_pydata([(-25.0, -25.0, 0.0), (25.0, -25.0, 0.0), (-25.0, 25.0, 0.0), (25.0, 25.0, 0.0)], [], [(0, 1, 3, 2)])
me_plane_036.use_remesh_preserve_volume = False
me_plane_036.use_remesh_preserve_attributes = False
me_plane_036.use_mirror_vertex_groups = False
me_plane_036.update()
me_plane_035 = bpy.data.meshes.new('Plane.035')
me_plane_035.from_pydata([(-25.0, -25.0, 0.0), (25.0, -25.0, 0.0), (-25.0, 25.0, 10.0), (25.0, 25.0, 10.0)], [], [(0, 1, 3, 2)])
me_plane_035.use_remesh_preserve_volume = False
me_plane_035.use_remesh_preserve_attributes = False
me_plane_035.use_mirror_vertex_groups = False
me_plane_035.update()
me_plane_033 = bpy.data.meshes.new('Plane.033')
me_plane_033.from_pydata([(-25.0, -25.0, 0.0), (25.0, -25.0, 0.0), (-25.0, 25.0, 0.0), (25.0, 25.0, 0.0)], [], [(0, 1, 3, 2)])
me_plane_033.use_remesh_preserve_volume = False
me_plane_033.use_remesh_preserve_attributes = False
me_plane_033.use_mirror_vertex_groups = False
me_plane_033.update()
me_plane_032 = bpy.data.meshes.new('Plane.032')
me_plane_032.from_pydata([(-25.0, -25.0, 0.0), (25.0, -25.0, 0.0), (-25.0, 25.0, 0.0), (25.0, 25.0, 0.0)], [], [(0, 1, 3, 2)])
me_plane_032.use_remesh_preserve_volume = False
me_plane_032.use_remesh_preserve_attributes = False
me_plane_032.use_mirror_vertex_groups = False
me_plane_032.update()
me_plane_031 = bpy.data.meshes.new('Plane.031')
me_plane_031.from_pydata([(-25.0, -25.0, 0.0), (25.0, -25.0, 0.0), (-25.0, 25.0, 0.0), (25.0, 25.0, 0.0)], [], [(0, 1, 3, 2)])
me_plane_031.use_remesh_preserve_volume = False
me_plane_031.use_remesh_preserve_attributes = False
me_plane_031.use_mirror_vertex_groups = False
me_plane_031.update()
me_plane_030 = bpy.data.meshes.new('Plane.030')
me_plane_030.from_pydata([(-25.0, -25.0, 0.0), (25.0, -25.0, 0.0), (-25.0, 25.0, 0.0), (25.0, 25.0, 0.0)], [], [(0, 1, 3, 2)])
me_plane_030.use_remesh_preserve_volume = False
me_plane_030.use_remesh_preserve_attributes = False
me_plane_030.use_mirror_vertex_groups = False
me_plane_030.update()
me_plane_029 = bpy.data.meshes.new('Plane.029')
me_plane_029.from_pydata([(-25.0, -25.0, 0.0), (25.0, -25.0, 0.0), (-25.0, 25.0, 0.0), (25.0, 25.0, 0.0)], [], [(0, 1, 3, 2)])
me_plane_029.use_remesh_preserve_volume = False
me_plane_029.use_remesh_preserve_attributes = False
me_plane_029.use_mirror_vertex_groups = False
me_plane_029.update()
me_plane_028 = bpy.data.meshes.new('Plane.028')
me_plane_028.from_pydata([(-25.0, -25.0, 0.0), (25.0, -25.0, 0.0), (-25.0, 25.0, 0.0), (25.0, 25.0, 0.0)], [], [(0, 1, 3, 2)])
me_plane_028.use_remesh_preserve_volume = False
me_plane_028.use_remesh_preserve_attributes = False
me_plane_028.use_mirror_vertex_groups = False
me_plane_028.update()
me_plane_027 = bpy.data.meshes.new('Plane.027')
me_plane_027.from_pydata([(-25.0, -25.0, 0.0), (25.0, -25.0, 0.0), (-25.0, 25.0, 0.0), (25.0, 25.0, 0.0)], [], [(0, 1, 3, 2)])
me_plane_027.use_remesh_preserve_volume = False
me_plane_027.use_remesh_preserve_attributes = False
me_plane_027.use_mirror_vertex_groups = False
me_plane_027.update()
me_plane_026 = bpy.data.meshes.new('Plane.026')
me_plane_026.from_pydata([(-25.0, -25.0, 0.0), (25.0, -25.0, 0.0), (-25.0, 25.0, 0.0), (25.0, 25.0, 0.0)], [], [(0, 1, 3, 2)])
me_plane_026.use_remesh_preserve_volume = False
me_plane_026.use_remesh_preserve_attributes = False
me_plane_026.use_mirror_vertex_groups = False
me_plane_026.update()
me_plane_025 = bpy.data.meshes.new('Plane.025')
me_plane_025.from_pydata([(-25.0, -25.0, 0.0), (25.0, -25.0, 0.0), (-25.0, 25.0, 0.0), (25.0, 25.0, 0.0)], [], [(0, 1, 3, 2)])
me_plane_025.use_remesh_preserve_volume = False
me_plane_025.use_remesh_preserve_attributes = False
me_plane_025.use_mirror_vertex_groups = False
me_plane_025.update()
me_plane_024 = bpy.data.meshes.new('Plane.024')
me_plane_024.from_pydata([(-25.0, -25.0, 0.0), (25.0, -25.0, 0.0), (-25.0, 25.0, 10.0), (25.0, 25.0, 10.0)], [], [(0, 1, 3, 2)])
me_plane_024.use_remesh_preserve_volume = False
me_plane_024.use_remesh_preserve_attributes = False
me_plane_024.use_mirror_vertex_groups = False
me_plane_024.update()
me_plane_023 = bpy.data.meshes.new('Plane.023')
me_plane_023.from_pydata([(25.0, 25.0, 0.0), (-25.0, 25.0, 0.0), (25.0, -25.0, 10.0), (-25.0, -25.0, 10.0)], [], [(0, 1, 3, 2)])
me_plane_023.use_remesh_preserve_volume = False
me_plane_023.use_remesh_preserve_attributes = False
me_plane_023.use_mirror_vertex_groups = False
me_plane_023.update()
me_plane_022 = bpy.data.meshes.new('Plane.022')
me_plane_022.from_pydata([(-25.0, -25.0, 0.0), (25.0, -25.0, 0.0), (-25.0, 25.0, 0.0), (25.0, 25.0, 0.0)], [], [(0, 1, 3, 2)])
me_plane_022.use_remesh_preserve_volume = False
me_plane_022.use_remesh_preserve_attributes = False
me_plane_022.use_mirror_vertex_groups = False
me_plane_022.update()
me_plane_021 = bpy.data.meshes.new('Plane.021')
me_plane_021.from_pydata([(-25.0, -25.0, 0.0), (25.0, -25.0, 0.0), (-25.0, 25.0, 0.0), (25.0, 25.0, 0.0)], [], [(0, 1, 3, 2)])
me_plane_021.use_remesh_preserve_volume = False
me_plane_021.use_remesh_preserve_attributes = False
me_plane_021.use_mirror_vertex_groups = False
me_plane_021.update()
me_plane_020 = bpy.data.meshes.new('Plane.020')
me_plane_020.from_pydata([(25.0, 25.0, 10.0), (-25.0, 25.0, 10.0), (25.0, -25.0, 0.0), (-25.0, -25.0, 0.0)], [], [(0, 1, 3, 2)])
me_plane_020.use_remesh_preserve_volume = False
me_plane_020.use_remesh_preserve_attributes = False
me_plane_020.use_mirror_vertex_groups = False
me_plane_020.update()
me_plane_019 = bpy.data.meshes.new('Plane.019')
me_plane_019.from_pydata([(-25.0, -25.0, 0.0), (25.0, -25.0, 0.0), (-25.0, 25.0, 0.0), (25.0, 25.0, 0.0)], [], [(0, 1, 3, 2)])
me_plane_019.use_remesh_preserve_volume = False
me_plane_019.use_remesh_preserve_attributes = False
me_plane_019.use_mirror_vertex_groups = False
me_plane_019.update()
me_plane_018 = bpy.data.meshes.new('Plane.018')
me_plane_018.from_pydata([(-25.0, -25.0, 0.0), (25.0, -25.0, 0.0), (-25.0, 25.0, 0.0), (25.0, 25.0, 0.0)], [], [(0, 1, 3, 2)])
me_plane_018.use_remesh_preserve_volume = False
me_plane_018.use_remesh_preserve_attributes = False
me_plane_018.use_mirror_vertex_groups = False
me_plane_018.update()
me_plane_017 = bpy.data.meshes.new('Plane.017')
me_plane_017.from_pydata([(-25.0, -25.0, 10.0), (25.0, -25.0, 0.0), (-25.0, 25.0, 10.0), (25.0, 25.0, 0.0)], [], [(0, 1, 3, 2)])
me_plane_017.use_remesh_preserve_volume = False
me_plane_017.use_remesh_preserve_attributes = False
me_plane_017.use_mirror_vertex_groups = False
me_plane_017.update()
me_plane_016 = bpy.data.meshes.new('Plane.016')
me_plane_016.from_pydata([(-25.0, -25.0, 0.0), (25.0, -25.0, 0.0), (-25.0, 25.0, 0.0), (25.0, 25.0, 0.0)], [], [(0, 1, 3, 2)])
me_plane_016.use_remesh_preserve_volume = False
me_plane_016.use_remesh_preserve_attributes = False
me_plane_016.use_mirror_vertex_groups = False
me_plane_016.update()
me_plane_015 = bpy.data.meshes.new('Plane.015')
me_plane_015.from_pydata([(-25.0, -25.0, 0.0), (25.0, -25.0, 0.0), (-25.0, 25.0, 0.0), (25.0, 25.0, 0.0)], [], [(0, 1, 3, 2)])
me_plane_015.use_remesh_preserve_volume = False
me_plane_015.use_remesh_preserve_attributes = False
me_plane_015.use_mirror_vertex_groups = False
me_plane_015.update()
me_plane_014 = bpy.data.meshes.new('Plane.014')
me_plane_014.from_pydata([(25.0, 25.0, 0.0), (-25.0, 25.0, 0.0), (25.0, -25.0, 10.0), (-25.0, -25.0, 10.0)], [], [(0, 1, 3, 2)])
me_plane_014.use_remesh_preserve_volume = False
me_plane_014.use_remesh_preserve_attributes = False
me_plane_014.use_mirror_vertex_groups = False
me_plane_014.update()
me_plane_013 = bpy.data.meshes.new('Plane.013')
me_plane_013.from_pydata([(-25.0, -25.0, 0.0), (25.0, -25.0, 0.0), (-25.0, 25.0, 10.0), (25.0, 25.0, 10.0)], [], [(0, 1, 3, 2)])
me_plane_013.use_remesh_preserve_volume = False
me_plane_013.use_remesh_preserve_attributes = False
me_plane_013.use_mirror_vertex_groups = False
me_plane_013.update()
me_plane_012 = bpy.data.meshes.new('Plane.012')
me_plane_012.from_pydata([(-25.0, -25.0, 0.0), (25.0, -25.0, 0.0), (-25.0, 25.0, 0.0), (25.0, 25.0, 0.0)], [], [(0, 1, 3, 2)])
me_plane_012.use_remesh_preserve_volume = False
me_plane_012.use_remesh_preserve_attributes = False
me_plane_012.use_mirror_vertex_groups = False
me_plane_012.update()
me_plane_011 = bpy.data.meshes.new('Plane.011')
me_plane_011.from_pydata([(-25.0, -25.0, 0.0), (25.0, -25.0, 0.0), (-25.0, 25.0, 0.0), (25.0, 25.0, 0.0)], [], [(0, 1, 3, 2)])
me_plane_011.use_remesh_preserve_volume = False
me_plane_011.use_remesh_preserve_attributes = False
me_plane_011.use_mirror_vertex_groups = False
me_plane_011.update()
me_plane_010 = bpy.data.meshes.new('Plane.010')
me_plane_010.from_pydata([(-25.0, -25.0, 10.0), (25.0, -25.0, 0.0), (-25.0, 25.0, 10.0), (25.0, 25.0, 0.0)], [], [(0, 1, 3, 2)])
me_plane_010.use_remesh_preserve_volume = False
me_plane_010.use_remesh_preserve_attributes = False
me_plane_010.use_mirror_vertex_groups = False
me_plane_010.update()
me_plane_009 = bpy.data.meshes.new('Plane.009')
me_plane_009.from_pydata([(-25.0, -25.0, 0.0), (25.0, -25.0, 0.0), (-25.0, 25.0, 0.0), (25.0, 25.0, 0.0)], [], [(0, 1, 3, 2)])
me_plane_009.use_remesh_preserve_volume = False
me_plane_009.use_remesh_preserve_attributes = False
me_plane_009.use_mirror_vertex_groups = False
me_plane_009.update()
me_plane_008 = bpy.data.meshes.new('Plane.008')
me_plane_008.from_pydata([(-25.0, -25.0, 0.0), (25.0, -25.0, 0.0), (-25.0, 25.0, 0.0), (25.0, 25.0, 0.0)], [], [(0, 1, 3, 2)])
me_plane_008.use_remesh_preserve_volume = False
me_plane_008.use_remesh_preserve_attributes = False
me_plane_008.use_mirror_vertex_groups = False
me_plane_008.update()
me_plane_007 = bpy.data.meshes.new('Plane.007')
me_plane_007.from_pydata([(-25.0, -25.0, 10.0), (25.0, -25.0, 10.0), (-25.0, 25.0, 0.0), (25.0, 25.0, 0.0)], [], [(0, 1, 3, 2)])
me_plane_007.use_remesh_preserve_volume = False
me_plane_007.use_remesh_preserve_attributes = False
me_plane_007.use_mirror_vertex_groups = False
me_plane_007.update()
me_plane_006 = bpy.data.meshes.new('Plane.006')
me_plane_006.from_pydata([(-25.0, -25.0, 0.0), (25.0, -25.0, 0.0), (-25.0, 25.0, 0.0), (25.0, 25.0, 0.0)], [], [(0, 1, 3, 2)])
me_plane_006.use_remesh_preserve_volume = False
me_plane_006.use_remesh_preserve_attributes = False
me_plane_006.use_mirror_vertex_groups = False
me_plane_006.update()
me_plane_005 = bpy.data.meshes.new('Plane.005')
me_plane_005.from_pydata([(-25.0, -25.0, 0.0), (25.0, -25.0, 0.0), (-25.0, 25.0, 0.0), (25.0, 25.0, 0.0)], [], [(0, 1, 3, 2)])
me_plane_005.use_remesh_preserve_volume = False
me_plane_005.use_remesh_preserve_attributes = False
me_plane_005.use_mirror_vertex_groups = False
me_plane_005.update()
me_plane_004 = bpy.data.meshes.new('Plane.004')
me_plane_004.from_pydata([(-25.0, -25.0, 0.0), (25.0, -25.0, 0.0), (-25.0, 25.0, 0.0), (25.0, 25.0, 0.0)], [], [(0, 1, 3, 2)])
me_plane_004.use_remesh_preserve_volume = False
me_plane_004.use_remesh_preserve_attributes = False
me_plane_004.use_mirror_vertex_groups = False
me_plane_004.update()
me_plane_003 = bpy.data.meshes.new('Plane.003')
me_plane_003.from_pydata([(-25.0, -25.0, 0.0), (25.0, -25.0, 10.0), (-25.0, 25.0, 0.0), (25.0, 25.0, 10.0)], [], [(0, 1, 3, 2)])
me_plane_003.use_remesh_preserve_volume = False
me_plane_003.use_remesh_preserve_attributes = False
me_plane_003.use_mirror_vertex_groups = False
me_plane_003.update()
me_plane_002 = bpy.data.meshes.new('Plane.002')
me_plane_002.from_pydata([(-25.0, -25.0, 0.0), (25.0, -25.0, 0.0), (-25.0, 25.0, 0.0), (25.0, 25.0, 0.0)], [], [(0, 1, 3, 2)])
me_plane_002.use_remesh_preserve_volume = False
me_plane_002.use_remesh_preserve_attributes = False
me_plane_002.use_mirror_vertex_groups = False
me_plane_002.update()
me_plane_001 = bpy.data.meshes.new('Plane.001')
me_plane_001.from_pydata([(-25.0, -25.0, 0.0), (25.0, -25.0, 0.0), (-25.0, 25.0, 0.0), (25.0, 25.0, 0.0)], [], [(0, 1, 3, 2)])
me_plane_001.use_remesh_preserve_volume = False
me_plane_001.use_remesh_preserve_attributes = False
me_plane_001.use_mirror_vertex_groups = False
me_plane_001.update()
me_plane = bpy.data.meshes.new('Plane')
me_plane.from_pydata([(-25.0, -25.0, 0.0), (25.0, -25.0, 0.0), (-25.0, 25.0, 0.0), (25.0, 25.0, 0.0)], [], [(0, 1, 3, 2)])
me_plane.use_remesh_preserve_volume = False
me_plane.use_remesh_preserve_attributes = False
me_plane.use_mirror_vertex_groups = False
me_plane.update()
me_plane_151 = bpy.data.meshes.new('Plane.151')
me_plane_151.from_pydata([(-1.0, -1.0, 0.0), (1.0, -1.0, 0.0), (1.0, 1.0, 0.0), (-1.0, 0.8571, 0.0), (-1.0, 0.7143, 0.0), (-1.0, 0.5714, 0.0), (-1.0, 0.4286, 0.0), (-1.0, 0.2857, 0.0), (-1.0, 0.1429, 0.0), (-1.0, 2.98e-08, 0.0), (-1.0, -0.1429, 0.0), (-1.0, -0.2857, 0.0), (-1.0, -0.4286, 0.0), (-1.0, -0.5714, 0.0), (-1.0, -0.7143, 0.0), (-1.0, -0.8571, 0.0), (1.0, -0.8571, 0.0), (1.0, -0.7143, 0.0), (1.0, -0.5714, 0.0), (1.0, -0.4286, 0.0), (1.0, -0.2857, 0.0), (1.0, -0.1429, 0.0), (1.0, -2.98e-08, 0.0), (1.0, 0.1429, 0.0), (1.0, 0.2857, 0.0), (1.0, 0.4286, 0.0), (1.0, 0.5714, 0.0), (1.0, 0.7143, 0.0), (1.0, 0.8571, 0.0), (-0.3333, -1.0, 0.0), (0.3333, -1.0, 0.0), (-0.3333, 1.0, 0.0), (0.3333, -0.8571, 0.0), (-0.3333, -0.8571, 0.0), (0.3333, -0.7143, 0.0), (-0.3333, -0.7143, 0.0), (0.3333, -0.5714, 0.0), (-0.3333, -0.5714, 0.0), (0.3333, -0.4286, 0.0), (-0.3333, -0.4286, 0.0), (0.3333, -0.2857, 0.0), (-0.3333, -0.2857, 0.0), (0.3333, -0.1429, 0.0), (-0.3333, -0.1429, 0.0), (0.3333, -9.934e-09, 0.0), (-0.3333, 9.934e-09, 0.0), (0.3333, 0.1429, 0.0), (-0.3333, 0.1429, 0.0), (0.3333, 0.2857, 0.0), (-0.3333, 0.2857, 0.0), (0.3333, 0.4286, 0.0), (-0.3333, 0.4286, 0.0), (0.3333, 0.5714, 0.0), (-0.3333, 0.5714, 0.0), (0.3333, 0.7143, 0.0), (-0.3333, 0.7143, 0.0), (0.3333, 0.8571, 0.0), (-0.3333, 0.8571, 0.0), (-1.0, 1.286, 0.0), (1.0, 1.286, 0.0), (-1.0, 1.143, 0.0), (-1.0, 1.0, 0.0), (1.0, 1.143, 0.0), (-0.3333, 1.286, 0.0), (0.3333, 1.0, 0.0), (0.3333, 1.143, 0.0), (-0.3333, 1.143, 0.0), (-1.0, 1.571, 0.0), (1.0, 1.571, 0.0), (-1.0, 1.429, 0.0), (1.0, 1.429, 0.0), (0.3333, 1.571, 0.0), (-0.3333, 1.571, 0.0), (0.3333, 1.286, 0.0), (0.3333, 1.429, 0.0), (-0.3333, 1.429, 0.0), (-1.0, -1.143, 0.0), (1.0, -1.143, 0.0), (0.3333, -1.286, 0.0), (0.3333, -1.143, 0.0), (-0.3333, -1.143, 0.0), (-1.0, -1.286, 0.0), (1.0, -1.286, 0.0), (-1.0, -1.429, 0.0), (-1.0, -1.571, 0.0), (1.0, -1.571, 0.0), (1.0, -1.429, 0.0), (-0.3333, -1.286, 0.0), (0.3333, -1.571, 0.0), (-0.3333, -1.571, 0.0), (0.3333, -1.429, 0.0), (-0.3333, -1.429, 0.0)], [], [(56, 28, 2, 64), (30, 1, 16, 32), (32, 16, 17, 34), (34, 17, 18, 36), (36, 18, 19, 38), (38, 19, 20, 40), (40, 20, 21, 42), (42, 21, 22, 44), (44, 22, 23, 46), (46, 23, 24, 48), (48, 24, 25, 50), (50, 25, 26, 52), (52, 26, 27, 54), (54, 27, 28, 56), (4, 55, 57, 3), (55, 54, 56, 57), (5, 53, 55, 4), (53, 52, 54, 55), (6, 51, 53, 5), (51, 50, 52, 53), (7, 49, 51, 6), (49, 48, 50, 51), (8, 47, 49, 7), (47, 46, 48, 49), (9, 45, 47, 8), (45, 44, 46, 47), (10, 43, 45, 9), (43, 42, 44, 45), (11, 41, 43, 10), (41, 40, 42, 43), (12, 39, 41, 11), (39, 38, 40, 41), (13, 37, 39, 12), (37, 36, 38, 39), (14, 35, 37, 13), (35, 34, 36, 37), (15, 33, 35, 14), (33, 32, 34, 35), (0, 29, 33, 15), (29, 30, 32, 33), (3, 57, 31, 61), (57, 56, 64, 31), (65, 62, 59, 73), (64, 2, 62, 65), (61, 31, 66, 60), (31, 64, 65, 66), (60, 66, 63, 58), (66, 65, 73, 63), (74, 70, 68, 71), (73, 59, 70, 74), (58, 63, 75, 69), (63, 73, 74, 75), (69, 75, 72, 67), (75, 74, 71, 72), (79, 77, 1, 30), (78, 82, 77, 79), (81, 87, 80, 76), (87, 78, 79, 80), (76, 80, 29, 0), (80, 79, 30, 29), (90, 86, 82, 78), (88, 85, 86, 90), (84, 89, 91, 83), (89, 88, 90, 91), (83, 91, 87, 81), (91, 90, 78, 87)])
me_plane_151.polygons.foreach_set('material_index', [1, 0, 1, 0, 1, 0, 1, 0, 1, 0, 1, 0, 1, 0, 0, 1, 1, 0, 0, 1, 1, 0, 0, 1, 1, 0, 0, 1, 1, 0, 0, 1, 1, 0, 0, 1, 1, 0, 0, 1, 1, 0, 1, 0, 0, 1, 1, 0, 1, 0, 0, 1, 1, 0, 1, 0, 0, 1, 1, 0, 1, 0, 0, 1, 1, 0])
me_plane_151.materials.append(mat_groundmaterial)
me_plane_151.materials.append(mat_mushroom_red)
me_plane_151.use_remesh_preserve_volume = False
me_plane_151.use_remesh_preserve_attributes = False
me_plane_151.use_mirror_vertex_groups = False
me_plane_151.update()
me_cube_007 = bpy.data.meshes.new('Cube.007')
me_cube_007.from_pydata([(-0.1, -0.3, 0.0), (-0.1, -0.3, 1.853), (-0.1, 0.3, 0.0), (-0.1, 0.3, 1.853), (0.1, -0.3, 0.0), (0.1, -0.3, 1.853), (0.1, 0.3, 0.0), (0.1, 0.3, 1.853)], [], [(1, 3, 2, 0), (3, 7, 6, 2), (7, 5, 4, 6), (5, 1, 0, 4), (0, 2, 6, 4), (5, 7, 3, 1)])
me_cube_007.use_remesh_preserve_volume = False
me_cube_007.use_remesh_preserve_attributes = False
me_cube_007.use_mirror_vertex_groups = False
me_cube_007.update()
me_plane_076 = bpy.data.meshes.new('Plane.076')
me_plane_076.from_pydata([(-2.2, -9.4, 0.0), (2.2, -9.4, 0.0), (-2.2, 9.4, 0.0), (2.2, 9.4, 0.0), (-2.2, 4.7, 0.0), (-2.2, 0.0, 0.0), (-2.2, -4.7, 0.0), (2.2, -4.7, 0.0), (2.2, 0.0, 0.0), (2.2, 4.7, 0.0)], [], [(4, 9, 3, 2), (0, 1, 7, 6), (6, 7, 8, 5), (5, 8, 9, 4)])
me_plane_076.materials.append(mat_spawnsmaterial)
me_plane_076.use_remesh_preserve_volume = False
me_plane_076.use_remesh_preserve_attributes = False
me_plane_076.use_mirror_vertex_groups = False
me_plane_076.update()

# ---- objects
ob_plane_115 = bpy.data.objects.new('Plane.115', me_plane_205)
ob_plane_114 = bpy.data.objects.new('Plane.114', me_plane_204)
ob_plane_113 = bpy.data.objects.new('Plane.113', me_plane_203)
ob_plane_112 = bpy.data.objects.new('Plane.112', me_plane_202)
ob_plane_111 = bpy.data.objects.new('Plane.111', me_plane_201)
ob_plane_110 = bpy.data.objects.new('Plane.110', me_plane_200)
ob_plane_109 = bpy.data.objects.new('Plane.109', me_plane_199)
ob_plane_108 = bpy.data.objects.new('Plane.108', me_plane_198)
ob_plane_107 = bpy.data.objects.new('Plane.107', me_plane_197)
ob_plane_106 = bpy.data.objects.new('Plane.106', me_plane_196)
ob_plane_105 = bpy.data.objects.new('Plane.105', me_plane_195)
ob_plane_104 = bpy.data.objects.new('Plane.104', me_plane_194)
ob_plane_103 = bpy.data.objects.new('Plane.103', me_plane_193)
ob_plane_102 = bpy.data.objects.new('Plane.102', me_plane_192)
ob_plane_101 = bpy.data.objects.new('Plane.101', me_plane_191)
ob_plane_099 = bpy.data.objects.new('Plane.099', me_plane_188)
ob_plane_098 = bpy.data.objects.new('Plane.098', me_plane_187)
ob_plane_097 = bpy.data.objects.new('Plane.097', me_plane_186)
ob_plane_096 = bpy.data.objects.new('Plane.096', me_plane_185)
ob_plane_094 = bpy.data.objects.new('Plane.094', me_plane_183)
ob_plane_093 = bpy.data.objects.new('Plane.093', me_plane_182)
ob_plane_092 = bpy.data.objects.new('Plane.092', me_plane_181)
ob_plane_091 = bpy.data.objects.new('Plane.091', me_plane_180)
ob_plane_090 = bpy.data.objects.new('Plane.090', me_plane_179)
ob_plane_088 = bpy.data.objects.new('Plane.088', me_plane_177)
ob_plane_086 = bpy.data.objects.new('Plane.086', me_plane_175)
ob_plane_085 = bpy.data.objects.new('Plane.085', me_plane_174)
ob_plane_084 = bpy.data.objects.new('Plane.084', me_plane_173)
ob_plane_083 = bpy.data.objects.new('Plane.083', me_plane_172)
ob_plane_082 = bpy.data.objects.new('Plane.082', me_plane_171)
ob_plane_081 = bpy.data.objects.new('Plane.081', me_plane_170)
ob_plane_080 = bpy.data.objects.new('Plane.080', me_plane_169)
ob_plane_079 = bpy.data.objects.new('Plane.079', me_plane_168)
ob_plane_078 = bpy.data.objects.new('Plane.078', me_plane_167)
ob_plane_077 = bpy.data.objects.new('Plane.077', me_plane_166)
ob_plane_076 = bpy.data.objects.new('Plane.076', me_plane_165)
ob_plane_075 = bpy.data.objects.new('Plane.075', me_plane_164)
ob_plane_074 = bpy.data.objects.new('Plane.074', me_plane_163)
ob_plane_073 = bpy.data.objects.new('Plane.073', me_plane_162)
ob_plane_072 = bpy.data.objects.new('Plane.072', me_plane_161)
ob_plane_071 = bpy.data.objects.new('Plane.071', me_plane_160)
ob_plane_070 = bpy.data.objects.new('Plane.070', me_plane_159)
ob_plane_069 = bpy.data.objects.new('Plane.069', me_plane_158)
ob_plane_068 = bpy.data.objects.new('Plane.068', me_plane_157)
ob_plane_067 = bpy.data.objects.new('Plane.067', me_plane_156)
ob_plane_066 = bpy.data.objects.new('Plane.066', me_plane_155)
ob_plane_065 = bpy.data.objects.new('Plane.065', me_plane_154)
ob_plane_064 = bpy.data.objects.new('Plane.064', me_plane_153)
ob_plane_063 = bpy.data.objects.new('Plane.063', me_plane_152)
ob_plane_062 = bpy.data.objects.new('Plane.062', me_plane_063)
ob_plane_061 = bpy.data.objects.new('Plane.061', me_plane_062)
ob_plane_060 = bpy.data.objects.new('Plane.060', me_plane_061)
ob_plane_059 = bpy.data.objects.new('Plane.059', me_plane_060)
ob_plane_058 = bpy.data.objects.new('Plane.058', me_plane_059)
ob_plane_057 = bpy.data.objects.new('Plane.057', me_plane_058)
ob_plane_056 = bpy.data.objects.new('Plane.056', me_plane_057)
ob_plane_055 = bpy.data.objects.new('Plane.055', me_plane_056)
ob_plane_054 = bpy.data.objects.new('Plane.054', me_plane_055)
ob_plane_053 = bpy.data.objects.new('Plane.053', me_plane_054)
ob_plane_052 = bpy.data.objects.new('Plane.052', me_plane_053)
ob_plane_051 = bpy.data.objects.new('Plane.051', me_plane_052)
ob_plane_050 = bpy.data.objects.new('Plane.050', me_plane_051)
ob_plane_049 = bpy.data.objects.new('Plane.049', me_plane_050)
ob_plane_048 = bpy.data.objects.new('Plane.048', me_plane_049)
ob_plane_047 = bpy.data.objects.new('Plane.047', me_plane_048)
ob_plane_046 = bpy.data.objects.new('Plane.046', me_plane_047)
ob_plane_045 = bpy.data.objects.new('Plane.045', me_plane_046)
ob_plane_034 = bpy.data.objects.new('Plane.034', me_plane_045)
ob_plane_044 = bpy.data.objects.new('Plane.044', me_plane_044)
ob_plane_043 = bpy.data.objects.new('Plane.043', me_plane_043)
ob_plane_042 = bpy.data.objects.new('Plane.042', me_plane_042)
ob_plane_041 = bpy.data.objects.new('Plane.041', me_plane_041)
ob_plane_040 = bpy.data.objects.new('Plane.040', me_plane_040)
ob_plane_039 = bpy.data.objects.new('Plane.039', me_plane_039)
ob_plane_038 = bpy.data.objects.new('Plane.038', me_plane_038)
ob_plane_037 = bpy.data.objects.new('Plane.037', me_plane_037)
ob_plane_036 = bpy.data.objects.new('Plane.036', me_plane_036)
ob_plane_035 = bpy.data.objects.new('Plane.035', me_plane_035)
ob_plane_033 = bpy.data.objects.new('Plane.033', me_plane_033)
ob_plane_032 = bpy.data.objects.new('Plane.032', me_plane_032)
ob_plane_031 = bpy.data.objects.new('Plane.031', me_plane_031)
ob_plane_030 = bpy.data.objects.new('Plane.030', me_plane_030)
ob_plane_029 = bpy.data.objects.new('Plane.029', me_plane_029)
ob_plane_028 = bpy.data.objects.new('Plane.028', me_plane_028)
ob_plane_027 = bpy.data.objects.new('Plane.027', me_plane_027)
ob_plane_026 = bpy.data.objects.new('Plane.026', me_plane_026)
ob_plane_025 = bpy.data.objects.new('Plane.025', me_plane_025)
ob_plane_024 = bpy.data.objects.new('Plane.024', me_plane_024)
ob_plane_023 = bpy.data.objects.new('Plane.023', me_plane_023)
ob_plane_022 = bpy.data.objects.new('Plane.022', me_plane_022)
ob_plane_021 = bpy.data.objects.new('Plane.021', me_plane_021)
ob_plane_020 = bpy.data.objects.new('Plane.020', me_plane_020)
ob_plane_019 = bpy.data.objects.new('Plane.019', me_plane_019)
ob_plane_018 = bpy.data.objects.new('Plane.018', me_plane_018)
ob_plane_017 = bpy.data.objects.new('Plane.017', me_plane_017)
ob_plane_016 = bpy.data.objects.new('Plane.016', me_plane_016)
ob_plane_015 = bpy.data.objects.new('Plane.015', me_plane_015)
ob_plane_014 = bpy.data.objects.new('Plane.014', me_plane_014)
ob_plane_013 = bpy.data.objects.new('Plane.013', me_plane_013)
ob_plane_012 = bpy.data.objects.new('Plane.012', me_plane_012)
ob_plane_011 = bpy.data.objects.new('Plane.011', me_plane_011)
ob_plane_010 = bpy.data.objects.new('Plane.010', me_plane_010)
ob_plane_009 = bpy.data.objects.new('Plane.009', me_plane_009)
ob_plane_008 = bpy.data.objects.new('Plane.008', me_plane_008)
ob_plane_007 = bpy.data.objects.new('Plane.007', me_plane_007)
ob_plane_006 = bpy.data.objects.new('Plane.006', me_plane_006)
ob_plane_005 = bpy.data.objects.new('Plane.005', me_plane_005)
ob_plane_004 = bpy.data.objects.new('Plane.004', me_plane_004)
ob_plane_003 = bpy.data.objects.new('Plane.003', me_plane_003)
ob_plane_002 = bpy.data.objects.new('Plane.002', me_plane_002)
ob_plane_001 = bpy.data.objects.new('Plane.001', me_plane_001)
ob_plane = bpy.data.objects.new('Plane', me_plane)
ob_finishline = bpy.data.objects.new('FinishLine', me_plane_151)
ob_hemi_001 = bpy.data.objects.new('Hemi.001', light_hemi_001)
ob_hemi = bpy.data.objects.new('Hemi', light_hemi)
ob_humanscale_001 = bpy.data.objects.new('HumanScale.001', me_cube_007)
ob_spawns = bpy.data.objects.new('spawns', me_plane_076)

# ---- transforms, parenting, visibility, modifiers, constraints
ob_plane_115.location = (-900.0, -50.0, 0.0)
ob_plane_115.lineart.crease_threshold = 0.0
ob_plane_114.location = (-700.0, -200.0, 20.0)
ob_plane_114.rotation_euler = (0.0, -0.0, -1.571)
ob_plane_114.lineart.crease_threshold = 0.0
ob_plane_113.location = (-800.0, -150.0, 10.0)
ob_plane_113.rotation_euler = (0.0, -0.0, -1.571)
ob_plane_113.lineart.crease_threshold = 0.0
ob_plane_112.location = (-450.0, -150.0, 30.0)
ob_plane_112.rotation_euler = (0.0, -0.0, -1.571)
ob_plane_112.lineart.crease_threshold = 0.0
ob_plane_111.location = (-250.0, -200.0, 40.0)
ob_plane_111.rotation_euler = (0.0, -0.0, -1.571)
ob_plane_111.lineart.crease_threshold = 0.0
ob_plane_110.location = (-500.0, 0.0, 0.0)
ob_plane_110.lineart.crease_threshold = 0.0
ob_plane_109.location = (-550.0, 0.0, 0.0)
ob_plane_109.lineart.crease_threshold = 0.0
ob_plane_108.location = (-600.0, 0.0, 0.0)
ob_plane_108.lineart.crease_threshold = 0.0
ob_plane_107.location = (-750.0, 0.0, 0.0)
ob_plane_107.lineart.crease_threshold = 0.0
ob_plane_106.location = (-700.0, 0.0, 0.0)
ob_plane_106.lineart.crease_threshold = 0.0
ob_plane_105.location = (-650.0, 0.0, 0.0)
ob_plane_105.lineart.crease_threshold = 0.0
ob_plane_104.location = (-800.0, 0.0, 0.0)
ob_plane_104.lineart.crease_threshold = 0.0
ob_plane_103.location = (-850.0, 0.0, 0.0)
ob_plane_103.lineart.crease_threshold = 0.0
ob_plane_102.location = (-900.0, 0.0, 0.0)
ob_plane_102.lineart.crease_threshold = 0.0
ob_plane_101.location = (-900.0, -100.0, 0.0)
ob_plane_101.lineart.crease_threshold = 0.0
ob_plane_099.location = (-750.0, -200.0, 20.0)
ob_plane_099.lineart.crease_threshold = 0.0
ob_plane_098.location = (-750.0, -150.0, 20.0)
ob_plane_098.lineart.crease_threshold = 0.0
ob_plane_097.location = (-900.0, -150.0, 10.0)
ob_plane_097.lineart.crease_threshold = 0.0
ob_plane_096.location = (-850.0, -150.0, 10.0)
ob_plane_096.lineart.crease_threshold = 0.0
ob_plane_094.location = (-650.0, -200.0, 30.0)
ob_plane_094.lineart.crease_threshold = 0.0
ob_plane_093.location = (-650.0, -150.0, 30.0)
ob_plane_093.lineart.crease_threshold = 0.0
ob_plane_092.location = (-550.0, -150.0, 30.0)
ob_plane_092.lineart.crease_threshold = 0.0
ob_plane_091.location = (-600.0, -150.0, 30.0)
ob_plane_091.lineart.crease_threshold = 0.0
ob_plane_090.location = (-500.0, -150.0, 30.0)
ob_plane_090.lineart.crease_threshold = 0.0
ob_plane_088.location = (-200.0, -200.0, 50.0)
ob_plane_088.lineart.crease_threshold = 0.0
ob_plane_086.location = (-350.0, -200.0, 40.0)
ob_plane_086.lineart.crease_threshold = 0.0
ob_plane_085.location = (-300.0, -200.0, 40.0)
ob_plane_085.lineart.crease_threshold = 0.0
ob_plane_084.location = (-400.0, -200.0, 40.0)
ob_plane_084.lineart.crease_threshold = 0.0
ob_plane_083.location = (-400.0, -150.0, 40.0)
ob_plane_083.lineart.crease_threshold = 0.0
ob_plane_082.location = (-200.0, -250.0, 50.0)
ob_plane_082.lineart.crease_threshold = 0.0
ob_plane_081.location = (-200.0, -300.0, 50.0)
ob_plane_081.lineart.crease_threshold = 0.0
ob_plane_080.location = (-350.0, 25.0, 5.0)
ob_plane_080.rotation_euler = (1.571, -0.0, 0.0)
ob_plane_080.lineart.crease_threshold = 0.0
ob_plane_079.location = (-400.0, 25.0, 5.0)
ob_plane_079.rotation_euler = (1.571, -0.0, 0.0)
ob_plane_079.lineart.crease_threshold = 0.0
ob_plane_078.location = (-450.0, 0.0, 0.0)
ob_plane_078.lineart.crease_threshold = 0.0
ob_plane_077.location = (-400.0, 0.0, 0.0)
ob_plane_077.lineart.crease_threshold = 0.0
ob_plane_076.location = (-350.0, 0.0, 0.0)
ob_plane_076.lineart.crease_threshold = 0.0
ob_plane_075.location = (-200.0, 0.0, 0.0)
ob_plane_075.lineart.crease_threshold = 0.0
ob_plane_074.location = (-250.0, 0.0, 0.0)
ob_plane_074.lineart.crease_threshold = 0.0
ob_plane_073.location = (-300.0, 0.0, 0.0)
ob_plane_073.lineart.crease_threshold = 0.0
ob_plane_072.location = (-450.0, 25.0, 5.0)
ob_plane_072.rotation_euler = (1.571, -0.0, 0.0)
ob_plane_072.lineart.crease_threshold = 0.0
ob_plane_071.location = (-350.0, 100.0, 30.0)
ob_plane_071.lineart.crease_threshold = 0.0
ob_plane_070.location = (-400.0, 100.0, 30.0)
ob_plane_070.lineart.crease_threshold = 0.0
ob_plane_069.location = (-450.0, 100.0, 30.0)
ob_plane_069.lineart.crease_threshold = 0.0
ob_plane_068.location = (-150.0, 0.0, 0.0)
ob_plane_068.lineart.crease_threshold = 0.0
ob_plane_067.location = (-100.0, 0.0, 0.0)
ob_plane_067.lineart.crease_threshold = 0.0
ob_plane_066.location = (-50.0, 0.0, 0.0)
ob_plane_066.lineart.crease_threshold = 0.0
ob_plane_065.location = (-350.0, 150.0, 40.0)
ob_plane_065.lineart.crease_threshold = 0.0
ob_plane_064.location = (-350.0, 50.0, 30.0)
ob_plane_064.lineart.crease_threshold = 0.0
ob_plane_063.location = (-400.0, 50.0, 30.0)
ob_plane_063.lineart.crease_threshold = 0.0
ob_plane_062.location = (-400.0, 150.0, 40.0)
ob_plane_062.lineart.crease_threshold = 0.0
ob_plane_061.location = (-450.0, 150.0, 40.0)
ob_plane_061.lineart.crease_threshold = 0.0
ob_plane_060.location = (-450.0, 50.0, 30.0)
ob_plane_060.lineart.crease_threshold = 0.0
ob_plane_059.location = (-100.0, -300.0, 50.0)
ob_plane_059.lineart.crease_threshold = 0.0
ob_plane_058.location = (-150.0, -300.0, 50.0)
ob_plane_058.lineart.crease_threshold = 0.0
ob_plane_057.location = (-50.0, -300.0, 50.0)
ob_plane_057.lineart.crease_threshold = 0.0
ob_plane_056.location = (-250.0, 150.0, 50.0)
ob_plane_056.rotation_euler = (0.0, -0.0, -1.571)
ob_plane_056.lineart.crease_threshold = 0.0
ob_plane_055.location = (-300.0, 150.0, 40.0)
ob_plane_055.rotation_euler = (0.0, -0.0, -1.571)
ob_plane_055.lineart.crease_threshold = 0.0
ob_plane_054.location = (-200.0, 150.0, 60.0)
ob_plane_054.lineart.crease_threshold = 0.0
ob_plane_053.location = (-150.0, 150.0, 60.0)
ob_plane_053.rotation_euler = (0.0, -0.0, -1.571)
ob_plane_053.lineart.crease_threshold = 0.0
ob_plane_052.location = (-100.0, 150.0, 70.0)
ob_plane_052.rotation_euler = (0.0, -0.0, -1.571)
ob_plane_052.lineart.crease_threshold = 0.0
ob_plane_051.location = (-50.0, 150.0, 80.0)
ob_plane_051.lineart.crease_threshold = 0.0
ob_plane_050.location = (0.0, 100.0, 80.0)
ob_plane_050.lineart.crease_threshold = 0.0
ob_plane_049.location = (0.0, 150.0, 80.0)
ob_plane_049.lineart.crease_threshold = 0.0
ob_plane_048.location = (50.0, 150.0, 80.0)
ob_plane_048.lineart.crease_threshold = 0.0
ob_plane_047.location = (50.0, 100.0, 80.0)
ob_plane_047.lineart.crease_threshold = 0.0
ob_plane_046.location = (100.0, 100.0, 80.0)
ob_plane_046.lineart.crease_threshold = 0.0
ob_plane_045.location = (100.0, 150.0, 80.0)
ob_plane_045.lineart.crease_threshold = 0.0
ob_plane_034.location = (100.0, 50.0, 80.0)
ob_plane_034.lineart.crease_threshold = 0.0
ob_plane_044.location = (200.0, 0.0, 50.0)
ob_plane_044.lineart.crease_threshold = 0.0
ob_plane_043.location = (250.0, 0.0, 50.0)
ob_plane_043.lineart.crease_threshold = 0.0
ob_plane_042.location = (250.0, -50.0, 50.0)
ob_plane_042.lineart.crease_threshold = 0.0
ob_plane_041.location = (250.0, -100.0, 50.0)
ob_plane_041.lineart.crease_threshold = 0.0
ob_plane_040.location = (250.0, -150.0, 60.0)
ob_plane_040.lineart.crease_threshold = 0.0
ob_plane_039.location = (200.0, -150.0, 60.0)
ob_plane_039.lineart.crease_threshold = 0.0
ob_plane_038.location = (150.0, -150.0, 60.0)
ob_plane_038.lineart.crease_threshold = 0.0
ob_plane_037.location = (100.0, -150.0, 70.0)
ob_plane_037.lineart.crease_threshold = 0.0
ob_plane_036.location = (100.0, -100.0, 70.0)
ob_plane_036.lineart.crease_threshold = 0.0
ob_plane_035.location = (100.0, -50.0, 70.0)
ob_plane_035.lineart.crease_threshold = 0.0
ob_plane_033.location = (100.0, 7.629e-06, 80.0)
ob_plane_033.lineart.crease_threshold = 0.0
ob_plane_032.location = (100.0, 7.629e-06, 40.0)
ob_plane_032.lineart.crease_threshold = 0.0
ob_plane_031.location = (0.0, 100.0, 30.0)
ob_plane_031.lineart.crease_threshold = 0.0
ob_plane_030.location = (0.0, -200.0, 50.0)
ob_plane_030.lineart.crease_threshold = 0.0
ob_plane_029.location = (0.0, -250.0, 50.0)
ob_plane_029.lineart.crease_threshold = 0.0
ob_plane_028.location = (0.0, -300.0, 50.0)
ob_plane_028.lineart.crease_threshold = 0.0
ob_plane_027.location = (0.0, -150.0, 50.0)
ob_plane_027.lineart.crease_threshold = 0.0
ob_plane_026.location = (0.0, -100.0, 50.0)
ob_plane_026.lineart.crease_threshold = 0.0
ob_plane_025.location = (0.0, -50.0, 50.0)
ob_plane_025.lineart.crease_threshold = 0.0
ob_plane_024.location = (150.0, 7.629e-06, 40.0)
ob_plane_024.rotation_euler = (0.0, -0.0, -1.571)
ob_plane_024.lineart.crease_threshold = 0.0
ob_plane_023.location = (2.861e-06, -1.526e-05, 40.0)
ob_plane_023.lineart.crease_threshold = 0.0
ob_plane_022.location = (0.0, 150.0, 30.0)
ob_plane_022.lineart.crease_threshold = 0.0
ob_plane_021.location = (250.0, 50.0, 10.0)
ob_plane_021.lineart.crease_threshold = 0.0
ob_plane_020.location = (250.0, 100.0, 10.0)
ob_plane_020.lineart.crease_threshold = 0.0
ob_plane_019.location = (250.0, 150.0, 20.0)
ob_plane_019.lineart.crease_threshold = 0.0
ob_plane_018.location = (200.0, 150.0, 20.0)
ob_plane_018.lineart.crease_threshold = 0.0
ob_plane_017.location = (150.0, 150.0, 20.0)
ob_plane_017.lineart.crease_threshold = 0.0
ob_plane_016.location = (50.0, 150.0, 30.0)
ob_plane_016.lineart.crease_threshold = 0.0
ob_plane_015.location = (100.0, 150.0, 30.0)
ob_plane_015.lineart.crease_threshold = 0.0
ob_plane_014.location = (3.815e-06, 50.0, 30.0)
ob_plane_014.lineart.crease_threshold = 0.0
ob_plane_013.location = (100.0, -50.0, 30.0)
ob_plane_013.lineart.crease_threshold = 0.0
ob_plane_012.location = (100.0, -100.0, 30.0)
ob_plane_012.lineart.crease_threshold = 0.0
ob_plane_011.location = (100.0, -150.0, 30.0)
ob_plane_011.lineart.crease_threshold = 0.0
ob_plane_010.location = (150.0, -150.0, 20.0)
ob_plane_010.lineart.crease_threshold = 0.0
ob_plane_009.location = (200.0, -150.0, 20.0)
ob_plane_009.lineart.crease_threshold = 0.0
ob_plane_008.location = (250.0, -150.0, 20.0)
ob_plane_008.lineart.crease_threshold = 0.0
ob_plane_007.location = (250.0, -100.0, 10.0)
ob_plane_007.lineart.crease_threshold = 0.0
ob_plane_006.location = (250.0, -50.0, 10.0)
ob_plane_006.lineart.crease_threshold = 0.0
ob_plane_005.location = (250.0, 0.0, 10.0)
ob_plane_005.lineart.crease_threshold = 0.0
ob_plane_004.location = (200.0, 0.0, 10.0)
ob_plane_004.lineart.crease_threshold = 0.0
ob_plane_003.location = (150.0, 0.0, 0.0)
ob_plane_003.lineart.crease_threshold = 0.0
ob_plane_002.location = (100.0, 0.0, 0.0)
ob_plane_002.lineart.crease_threshold = 0.0
ob_plane_001.location = (50.0, 0.0, 0.0)
ob_plane_001.lineart.crease_threshold = 0.0
ob_plane.location = (0.0, 0.0, 0.0)
ob_plane.lineart.crease_threshold = 0.0
ob_finishline.location = (15.29, 0.0, 0.05678)
ob_finishline.scale = (2.407, 15.91, 1.0)
ob_finishline.lineart.crease_threshold = 0.0
ob_hemi_001.location = (-19.73, -7.264, -3798.0)
ob_hemi_001.rotation_euler = (2.533, 0.3598, -0.1791)
ob_hemi_001.lineart.crease_threshold = 0.0
ob_hemi.location = (0.0, 0.0, 3785.0)
ob_hemi.rotation_euler = (0.368, -0.3552, -0.1884)
ob_hemi.lineart.crease_threshold = 0.0
ob_humanscale_001.location = (2.279, 1.992, 0.0)
ob_humanscale_001.lineart.crease_threshold = 0.0
ob_spawns.location = (-7.0, 0.0, 2.0)
ob_spawns.lineart.crease_threshold = 0.0

# ---- collection membership
col_collection_1.objects.link(ob_plane_115)
col_collection_1.objects.link(ob_plane_114)
col_collection_1.objects.link(ob_plane_113)
col_collection_1.objects.link(ob_plane_112)
col_collection_1.objects.link(ob_plane_111)
col_collection_1.objects.link(ob_plane_110)
col_collection_1.objects.link(ob_plane_109)
col_collection_1.objects.link(ob_plane_108)
col_collection_1.objects.link(ob_plane_107)
col_collection_1.objects.link(ob_plane_106)
col_collection_1.objects.link(ob_plane_105)
col_collection_1.objects.link(ob_plane_104)
col_collection_1.objects.link(ob_plane_103)
col_collection_1.objects.link(ob_plane_102)
col_collection_1.objects.link(ob_plane_101)
col_collection_1.objects.link(ob_plane_099)
col_collection_1.objects.link(ob_plane_098)
col_collection_1.objects.link(ob_plane_097)
col_collection_1.objects.link(ob_plane_096)
col_collection_1.objects.link(ob_plane_094)
col_collection_1.objects.link(ob_plane_093)
col_collection_1.objects.link(ob_plane_092)
col_collection_1.objects.link(ob_plane_091)
col_collection_1.objects.link(ob_plane_090)
col_collection_1.objects.link(ob_plane_088)
col_collection_1.objects.link(ob_plane_086)
col_collection_1.objects.link(ob_plane_085)
col_collection_1.objects.link(ob_plane_084)
col_collection_1.objects.link(ob_plane_083)
col_collection_1.objects.link(ob_plane_082)
col_collection_1.objects.link(ob_plane_081)
col_collection_1.objects.link(ob_plane_080)
col_collection_1.objects.link(ob_plane_079)
col_collection_1.objects.link(ob_plane_078)
col_collection_1.objects.link(ob_plane_077)
col_collection_1.objects.link(ob_plane_076)
col_collection_1.objects.link(ob_plane_075)
col_collection_1.objects.link(ob_plane_074)
col_collection_1.objects.link(ob_plane_073)
col_collection_1.objects.link(ob_plane_072)
col_collection_1.objects.link(ob_plane_071)
col_collection_1.objects.link(ob_plane_070)
col_collection_1.objects.link(ob_plane_069)
col_collection_1.objects.link(ob_plane_068)
col_collection_1.objects.link(ob_plane_067)
col_collection_1.objects.link(ob_plane_066)
col_collection_1.objects.link(ob_plane_065)
col_collection_1.objects.link(ob_plane_064)
col_collection_1.objects.link(ob_plane_063)
col_collection_1.objects.link(ob_plane_062)
col_collection_1.objects.link(ob_plane_061)
col_collection_1.objects.link(ob_plane_060)
col_collection_1.objects.link(ob_plane_059)
col_collection_1.objects.link(ob_plane_058)
col_collection_1.objects.link(ob_plane_057)
col_collection_1.objects.link(ob_plane_056)
col_collection_1.objects.link(ob_plane_055)
col_collection_1.objects.link(ob_plane_054)
col_collection_1.objects.link(ob_plane_053)
col_collection_1.objects.link(ob_plane_052)
col_collection_1.objects.link(ob_plane_051)
col_collection_1.objects.link(ob_plane_050)
col_collection_1.objects.link(ob_plane_049)
col_collection_1.objects.link(ob_plane_048)
col_collection_1.objects.link(ob_plane_047)
col_collection_1.objects.link(ob_plane_046)
col_collection_1.objects.link(ob_plane_045)
col_collection_1.objects.link(ob_plane_034)
col_collection_1.objects.link(ob_plane_044)
col_collection_1.objects.link(ob_plane_043)
col_collection_1.objects.link(ob_plane_042)
col_collection_1.objects.link(ob_plane_041)
col_collection_1.objects.link(ob_plane_040)
col_collection_1.objects.link(ob_plane_039)
col_collection_1.objects.link(ob_plane_038)
col_collection_1.objects.link(ob_plane_037)
col_collection_1.objects.link(ob_plane_036)
col_collection_1.objects.link(ob_plane_035)
col_collection_1.objects.link(ob_plane_033)
col_collection_1.objects.link(ob_plane_032)
col_collection_1.objects.link(ob_plane_031)
col_collection_1.objects.link(ob_plane_030)
col_collection_1.objects.link(ob_plane_029)
col_collection_1.objects.link(ob_plane_028)
col_collection_1.objects.link(ob_plane_027)
col_collection_1.objects.link(ob_plane_026)
col_collection_1.objects.link(ob_plane_025)
col_collection_1.objects.link(ob_plane_024)
col_collection_1.objects.link(ob_plane_023)
col_collection_1.objects.link(ob_plane_022)
col_collection_1.objects.link(ob_plane_021)
col_collection_1.objects.link(ob_plane_020)
col_collection_1.objects.link(ob_plane_019)
col_collection_1.objects.link(ob_plane_018)
col_collection_1.objects.link(ob_plane_017)
col_collection_1.objects.link(ob_plane_016)
col_collection_1.objects.link(ob_plane_015)
col_collection_1.objects.link(ob_plane_014)
col_collection_1.objects.link(ob_plane_013)
col_collection_1.objects.link(ob_plane_012)
col_collection_1.objects.link(ob_plane_011)
col_collection_1.objects.link(ob_plane_010)
col_collection_1.objects.link(ob_plane_009)
col_collection_1.objects.link(ob_plane_008)
col_collection_1.objects.link(ob_plane_007)
col_collection_1.objects.link(ob_plane_006)
col_collection_1.objects.link(ob_plane_005)
col_collection_1.objects.link(ob_plane_004)
col_collection_1.objects.link(ob_plane_003)
col_collection_1.objects.link(ob_plane_002)
col_collection_1.objects.link(ob_plane_001)
col_collection_1.objects.link(ob_plane)
col_collection_1.objects.link(ob_finishline)
col_collection_1.objects.link(ob_hemi_001)
col_collection_1.objects.link(ob_hemi)
col_collection_1.objects.link(ob_humanscale_001)
col_collection_1.objects.link(ob_spawns)

# ---- scene / render settings (as saved in the file)
scene.frame_start = 1; scene.frame_end = 250; scene.frame_set(1)
scene.render.engine = 'BLENDER_EEVEE_NEXT'
scene.render.resolution_percentage = 50
scene.render.dither_intensity = 0.0
scene.cycles.feature_set = 'EXPERIMENTAL'
scene.cycles.use_denoising = False
scene.cycles.samples = 128
scene.cycles.sampling_pattern = 'TABULATED_SOBOL'
scene.cycles.light_sampling_threshold = 0.0
scene.cycles.use_adaptive_sampling = False
scene.cycles.use_light_tree = False
scene.cycles.blur_glossy = 0.0
scene.cycles.sample_clamp_indirect = 0.0
scene.view_settings.view_transform = 'Standard'
bpy.context.view_layer.update()

# ---- added for rendering (the .blend has no active camera): camera
cam_auto = bpy.data.cameras.new('AutoCamera')
cam_auto.lens = 50.0
cam_auto.sensor_width = 36.0
cam_auto.clip_end = 21171.3
ob_auto_camera = bpy.data.objects.new('AutoCamera', cam_auto)
scene.collection.objects.link(ob_auto_camera)
ob_auto_camera.location = (881.345, -1522.61, 995.076)
ob_auto_camera.rotation_euler = (1.09748, -7.21219e-08, 0.694738)
scene.camera = ob_auto_camera
bpy.context.view_layer.update()
